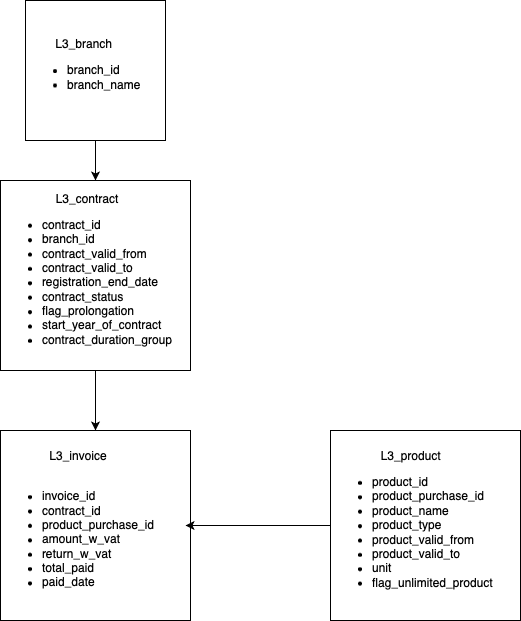

The diagram above was exported from draw.io. Its source (the exported page's mxGraphModel, read from the mxfile embedded in the PNG):
<mxGraphModel dx="946" dy="652" grid="1" gridSize="10" guides="1" tooltips="1" connect="1" arrows="1" fold="1" page="1" pageScale="1" pageWidth="2339" pageHeight="3300" math="0" shadow="0">
  <root>
    <mxCell id="0" />
    <mxCell id="1" parent="0" />
    <mxCell id="cNUZNggBIhF7eLX2VeUm-2" value="&lt;div style=&quot;text-align: center;&quot;&gt;L3_invoice&lt;/div&gt;&lt;div&gt;&lt;br&gt;&lt;/div&gt;&lt;div&gt;&lt;ul&gt;&lt;li&gt;invoice_id&amp;nbsp;&lt;/li&gt;&lt;li&gt;contract_id&lt;/li&gt;&lt;li&gt;product_purchase_id&lt;/li&gt;&lt;li&gt;amount_w_vat&lt;/li&gt;&lt;li&gt;return_w_vat&lt;/li&gt;&lt;li&gt;total_paid&lt;/li&gt;&lt;li&gt;paid_date&lt;/li&gt;&lt;/ul&gt;&lt;/div&gt;" style="whiteSpace=wrap;html=1;aspect=fixed;align=left;" vertex="1" parent="1">
      <mxGeometry x="520" y="820" width="190" height="190" as="geometry" />
    </mxCell>
    <mxCell id="cNUZNggBIhF7eLX2VeUm-15" value="" style="edgeStyle=orthogonalEdgeStyle;rounded=0;orthogonalLoop=1;jettySize=auto;html=1;" edge="1" parent="1" source="cNUZNggBIhF7eLX2VeUm-3" target="cNUZNggBIhF7eLX2VeUm-2">
      <mxGeometry relative="1" as="geometry" />
    </mxCell>
    <mxCell id="cNUZNggBIhF7eLX2VeUm-3" value="&lt;div style=&quot;text-align: center;&quot;&gt;L3_contract&lt;/div&gt;&lt;div&gt;&lt;ul&gt;&lt;li&gt;contract_id&lt;/li&gt;&lt;li&gt;branch_id&lt;/li&gt;&lt;li&gt;contract_valid_from&lt;/li&gt;&lt;li&gt;contract_valid_to&lt;/li&gt;&lt;li&gt;registration_end_date&lt;/li&gt;&lt;li&gt;contract_status&lt;/li&gt;&lt;li&gt;flag_prolongation&lt;/li&gt;&lt;li&gt;start_year_of_contract&lt;/li&gt;&lt;li&gt;contract_duration_group&lt;/li&gt;&lt;/ul&gt;&lt;/div&gt;" style="whiteSpace=wrap;html=1;aspect=fixed;align=left;" vertex="1" parent="1">
      <mxGeometry x="520" y="570" width="190" height="190" as="geometry" />
    </mxCell>
    <mxCell id="cNUZNggBIhF7eLX2VeUm-19" value="" style="edgeStyle=orthogonalEdgeStyle;rounded=0;orthogonalLoop=1;jettySize=auto;html=1;" edge="1" parent="1" source="cNUZNggBIhF7eLX2VeUm-8">
      <mxGeometry relative="1" as="geometry">
        <mxPoint x="705" y="915" as="targetPoint" />
      </mxGeometry>
    </mxCell>
    <mxCell id="cNUZNggBIhF7eLX2VeUm-8" value="&lt;div style=&quot;text-align: center;&quot;&gt;L3_product&amp;nbsp;&lt;/div&gt;&lt;div&gt;&lt;ul&gt;&lt;li&gt;product_id&lt;br&gt;&lt;/li&gt;&lt;li&gt;product_purchase_id&lt;/li&gt;&lt;li&gt;product_name&lt;/li&gt;&lt;li&gt;product_type&lt;/li&gt;&lt;li&gt;product_valid_from&lt;/li&gt;&lt;li&gt;product_valid_to&lt;/li&gt;&lt;li&gt;unit&lt;/li&gt;&lt;li&gt;flag_unlimited_product&lt;/li&gt;&lt;/ul&gt;&lt;/div&gt;" style="whiteSpace=wrap;html=1;aspect=fixed;align=left;" vertex="1" parent="1">
      <mxGeometry x="850" y="820" width="190" height="190" as="geometry" />
    </mxCell>
    <mxCell id="cNUZNggBIhF7eLX2VeUm-11" style="edgeStyle=orthogonalEdgeStyle;rounded=0;orthogonalLoop=1;jettySize=auto;html=1;entryX=0.5;entryY=0;entryDx=0;entryDy=0;" edge="1" parent="1" source="cNUZNggBIhF7eLX2VeUm-9" target="cNUZNggBIhF7eLX2VeUm-3">
      <mxGeometry relative="1" as="geometry">
        <mxPoint x="570" y="550" as="targetPoint" />
      </mxGeometry>
    </mxCell>
    <mxCell id="cNUZNggBIhF7eLX2VeUm-9" value="&lt;div style=&quot;text-align: center;&quot;&gt;L3_branch&lt;/div&gt;&lt;div&gt;&lt;ul&gt;&lt;li&gt;branch_id&lt;/li&gt;&lt;li&gt;branch_name&lt;/li&gt;&lt;/ul&gt;&lt;/div&gt;" style="whiteSpace=wrap;html=1;aspect=fixed;align=left;" vertex="1" parent="1">
      <mxGeometry x="545" y="390" width="140" height="140" as="geometry" />
    </mxCell>
  </root>
</mxGraphModel>